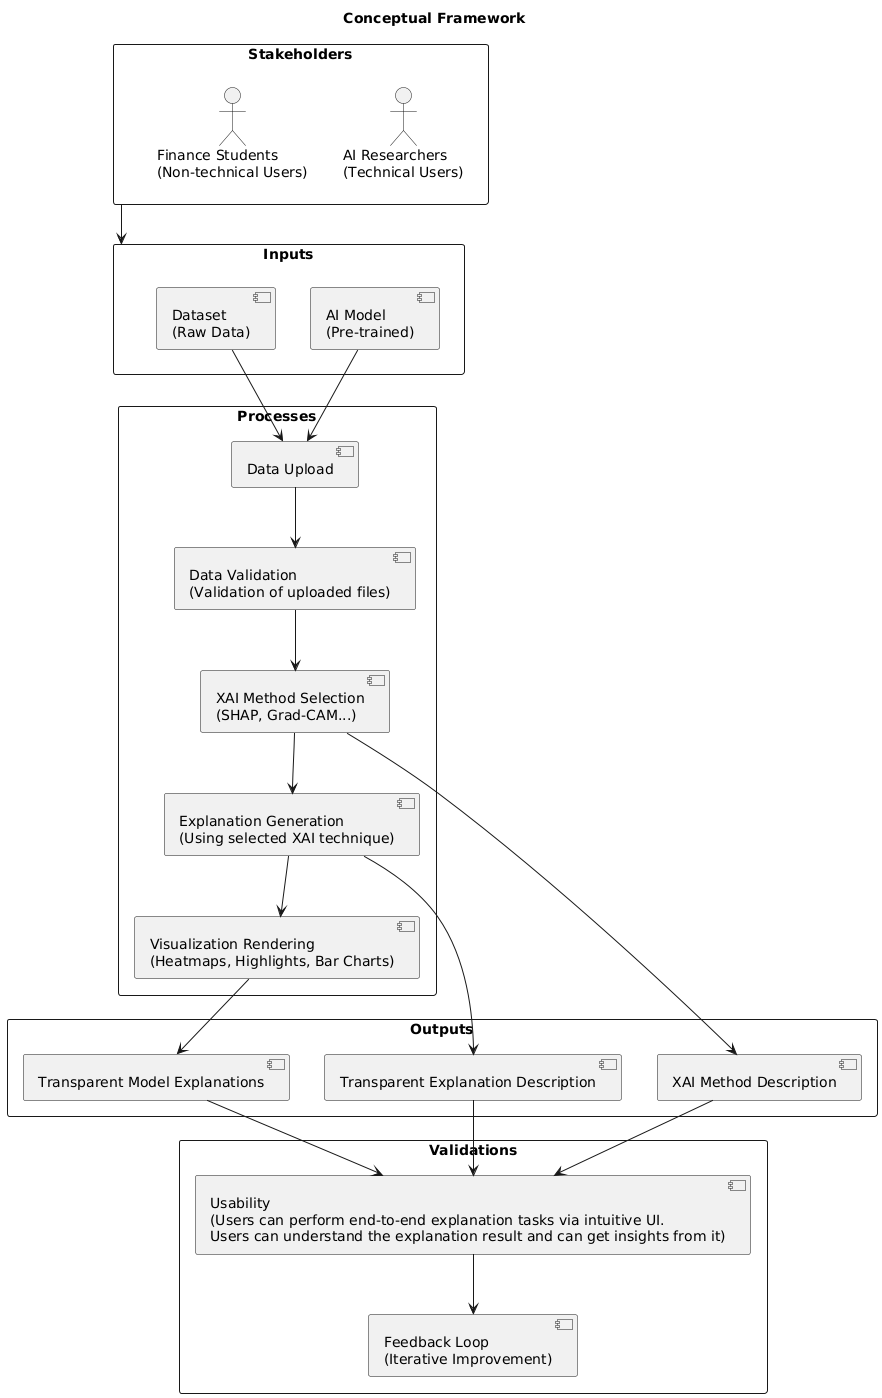

The diagram above was rendered by PlantUML. Its source (embedded in the PNG):
@startuml
title Conceptual Framework

' Define stakeholders
rectangle "Stakeholders" {
  actor "AI Researchers\n(Technical Users)" as R
  actor "Finance Students\n(Non-technical Users)" as S
}

' Define system components
rectangle "Inputs" {
  [AI Model\n(Pre-trained)]
  [Dataset\n(Raw Data)]
}

' Connect actors to the system
[Stakeholders] --> [Inputs]

rectangle "Processes" {
  [Data Upload]
  [Data Validation\n(Validation of uploaded files)]
  [XAI Method Selection\n(SHAP, Grad-CAM...)]
  [Explanation Generation\n(Using selected XAI technique)]
  [Visualization Rendering\n(Heatmaps, Highlights, Bar Charts)]
}

rectangle "Outputs" {
  [Transparent Model Explanations]
  [Transparent Explanation Description]
  [XAI Method Description]
}

rectangle "Validations" {
  [Usability\n(Users can perform end-to-end explanation tasks via intuitive UI.\nUsers can understand the explanation result and can get insights from it)]
  [Feedback Loop\n(Iterative Improvement)]
}



' Flow of the system
[AI Model\n(Pre-trained)] --> [Data Upload]
[Dataset\n(Raw Data)] --> [Data Upload]

[Data Upload] --> [Data Validation\n(Validation of uploaded files)]
[Data Validation\n(Validation of uploaded files)] --> [XAI Method Selection\n(SHAP, Grad-CAM...)]
[XAI Method Selection\n(SHAP, Grad-CAM...)] --> [Explanation Generation\n(Using selected XAI technique)]
[Explanation Generation\n(Using selected XAI technique)] --> [Visualization Rendering\n(Heatmaps, Highlights, Bar Charts)]

' Outputs
[Visualization Rendering\n(Heatmaps, Highlights, Bar Charts)] --> [Transparent Model Explanations]
[Explanation Generation\n(Using selected XAI technique)] --> [Transparent Explanation Description]
[XAI Method Selection\n(SHAP, Grad-CAM...)] --> [XAI Method Description]

' Validations
[XAI Method Description] --> [Usability\n(Users can perform end-to-end explanation tasks via intuitive UI.\nUsers can understand the explanation result and can get insights from it)]
[Transparent Model Explanations] --> [Usability\n(Users can perform end-to-end explanation tasks via intuitive UI.\nUsers can understand the explanation result and can get insights from it)]
[Transparent Explanation Description] --> [Usability\n(Users can perform end-to-end explanation tasks via intuitive UI.\nUsers can understand the explanation result and can get insights from it)]
[Usability\n(Users can perform end-to-end explanation tasks via intuitive UI.\nUsers can understand the explanation result and can get insights from it)] --> [Feedback Loop\n(Iterative Improvement)]
@enduml